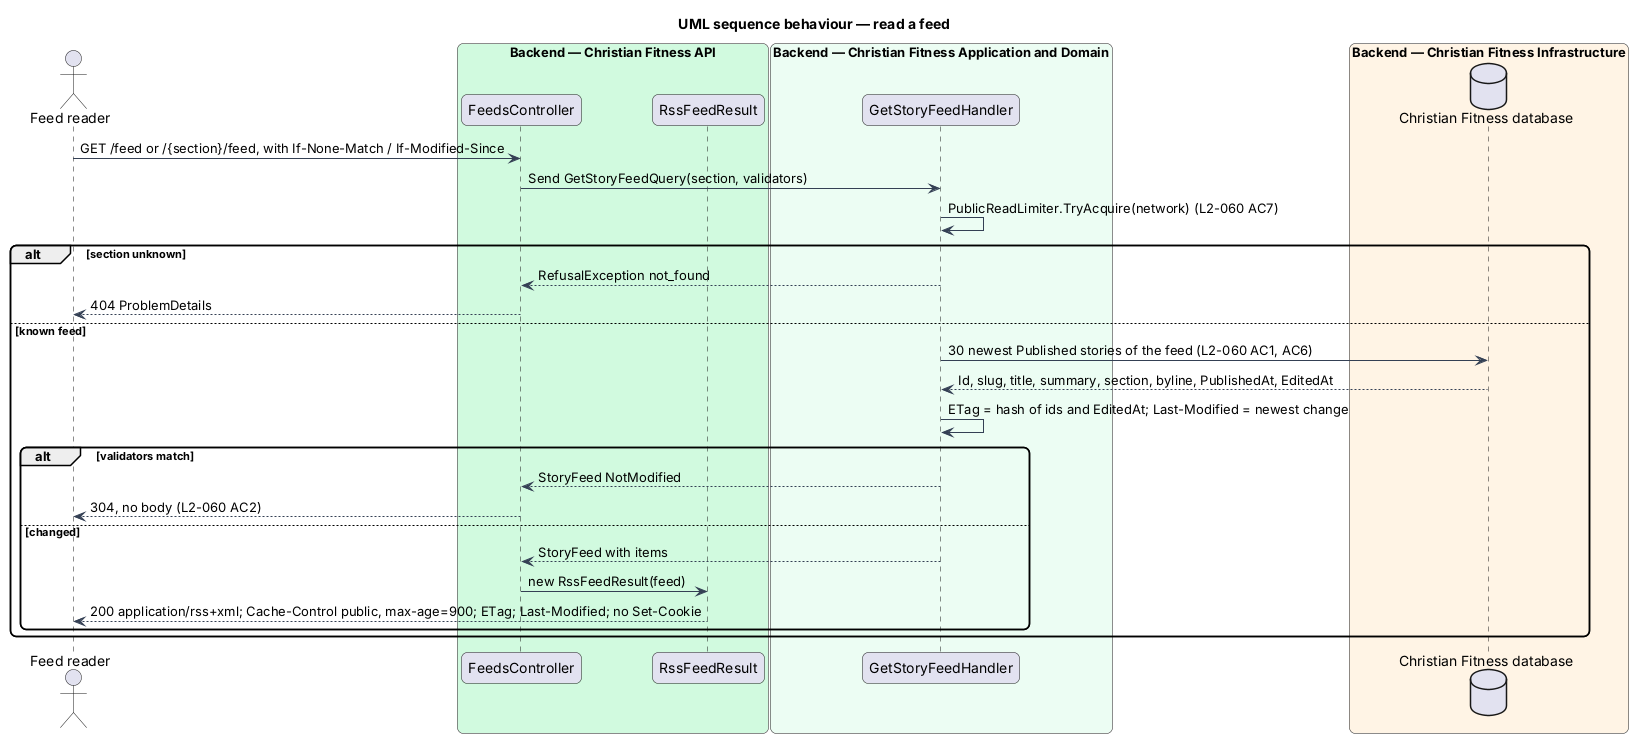

The diagram above was rendered by PlantUML. Its source (embedded in the PNG):
@startuml
title UML sequence behaviour — read a feed
skinparam backgroundColor #FFFFFF
skinparam shadowing false
skinparam roundcorner 12
skinparam defaultFontName Arial
skinparam ArrowColor #344054
actor "Feed reader" as actor
box "Backend — Christian Fitness API" #D1FADF
  participant "FeedsController" as ctrl
  participant "RssFeedResult" as rss
end box
box "Backend — Christian Fitness Application and Domain" #ECFDF3
  participant "GetStoryFeedHandler" as h
end box
box "Backend — Christian Fitness Infrastructure" #FFF4E5
  database "Christian Fitness database" as db
end box
actor -> ctrl : GET /feed or /{section}/feed, with If-None-Match / If-Modified-Since
ctrl -> h : Send GetStoryFeedQuery(section, validators)
h -> h : PublicReadLimiter.TryAcquire(network) (L2-060 AC7)
alt section unknown
  h --> ctrl : RefusalException not_found
  ctrl --> actor : 404 ProblemDetails
else known feed
  h -> db : 30 newest Published stories of the feed (L2-060 AC1, AC6)
  db --> h : Id, slug, title, summary, section, byline, PublishedAt, EditedAt
  h -> h : ETag = hash of ids and EditedAt; Last-Modified = newest change
  alt validators match
    h --> ctrl : StoryFeed NotModified
    ctrl --> actor : 304, no body (L2-060 AC2)
  else changed
    h --> ctrl : StoryFeed with items
    ctrl -> rss : new RssFeedResult(feed)
    rss --> actor : 200 application/rss+xml; Cache-Control public, max-age=900; ETag; Last-Modified; no Set-Cookie
  end
end
@enduml